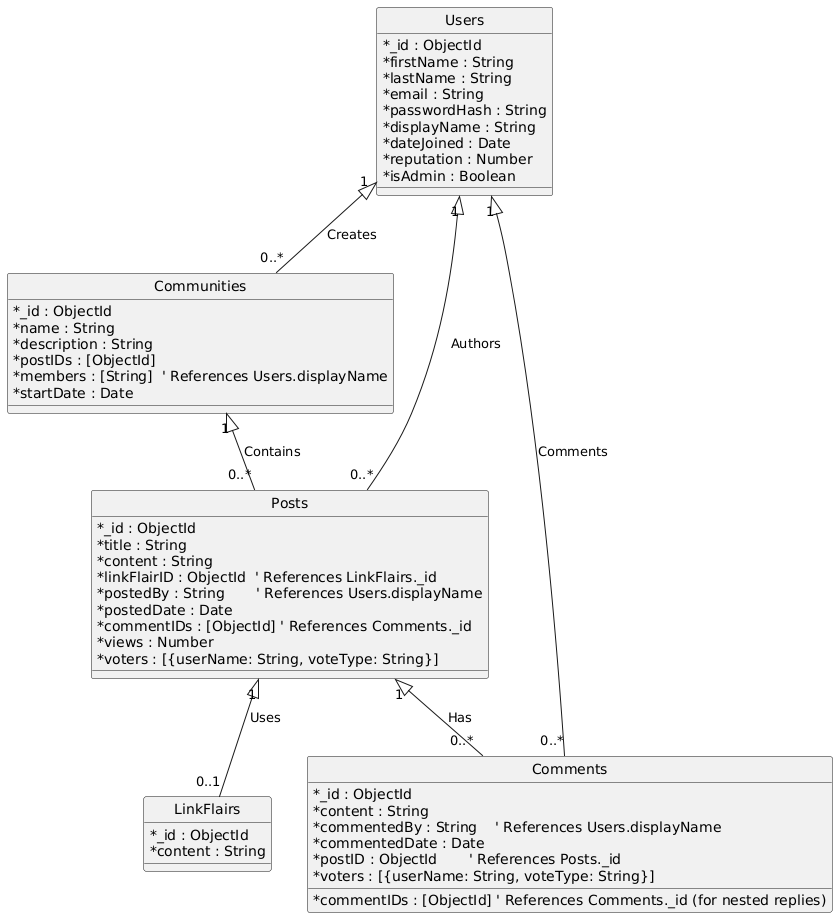

The diagram above was rendered by PlantUML. Its source (embedded in the PNG):
@startuml
' Style
skinparam classAttributeIconSize 0
hide circle

' Entities (Tables)
entity "Users" as U {
    * _id : ObjectId
    * firstName : String
    * lastName : String
    * email : String
    * passwordHash : String
    * displayName : String
    * dateJoined : Date
    * reputation : Number
    * isAdmin : Boolean
}

entity "Communities" as C {
    * _id : ObjectId
    * name : String
    * description : String
    * postIDs : [ObjectId]
    * members : [String]  ' References Users.displayName
    * startDate : Date
}

entity "Posts" as P {
    * _id : ObjectId
    * title : String
    * content : String
    * linkFlairID : ObjectId  ' References LinkFlairs._id
    * postedBy : String       ' References Users.displayName
    * postedDate : Date
    * commentIDs : [ObjectId] ' References Comments._id
    * views : Number
    * voters : [{userName: String, voteType: String}]
}

entity "Comments" as CM {
    * _id : ObjectId
    * content : String
    * commentedBy : String    ' References Users.displayName
    * commentedDate : Date
    * commentIDs : [ObjectId] ' References Comments._id (for nested replies)
    * postID : ObjectId       ' References Posts._id
    * voters : [{userName: String, voteType: String}]
}

entity "LinkFlairs" as LF {
    * _id : ObjectId
    * content : String
}

' Relationships with Arrows
U "1" <|-- "0..*" C : Creates
C "1" <|-- "0..*" P : Contains
P "1" <|-- "0..*" CM : Has
U "1" <|-- "0..*" P : Authors
U "1" <|-- "0..*" CM : Comments
P "1" <|-- "0..1" LF : Uses
@enduml